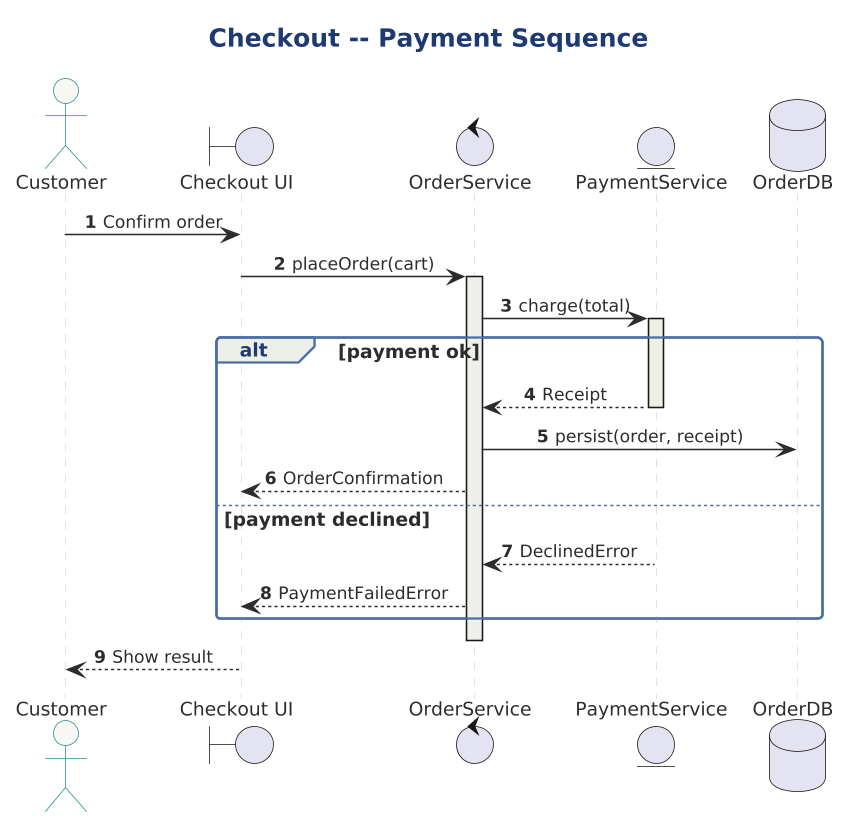

The diagram above was rendered by PlantUML. Its source (embedded in the PNG):
@startuml checkout-sequence

skinparam dpi 150




!include interaction/sequence-diagram-style.iuml
SEQ_AUTONUMBER()

title Checkout -- Payment Sequence

SEQ_ACTOR(C, "Customer")
SEQ_BOUNDARY(UI, "Checkout UI")
SEQ_CONTROL(SVC, "OrderService")
SEQ_ENTITY(PAY, "PaymentService")
SEQ_DATABASE(DB, "OrderDB")

INTER_SYNC(C, UI, "Confirm order")
INTER_SYNC(UI, SVC, "placeOrder(cart)")
INTER_ACTIVATE(SVC)

INTER_SYNC(SVC, PAY, "charge(total)")
INTER_ACTIVATE(PAY)

INTER_FRAGMENT_ALT("payment ok")
  INTER_RETURN(PAY, SVC, "Receipt")
  INTER_DEACTIVATE(PAY)
  INTER_SYNC(SVC, DB, "persist(order, receipt)")
  INTER_RETURN(SVC, UI, "OrderConfirmation")
INTER_FRAGMENT_ELSE("payment declined")
  INTER_RETURN(PAY, SVC, "DeclinedError")
  INTER_DEACTIVATE(PAY)
  INTER_RETURN(SVC, UI, "PaymentFailedError")
INTER_FRAGMENT_END()

INTER_DEACTIVATE(SVC)
INTER_RETURN(UI, C, "Show result")

@enduml